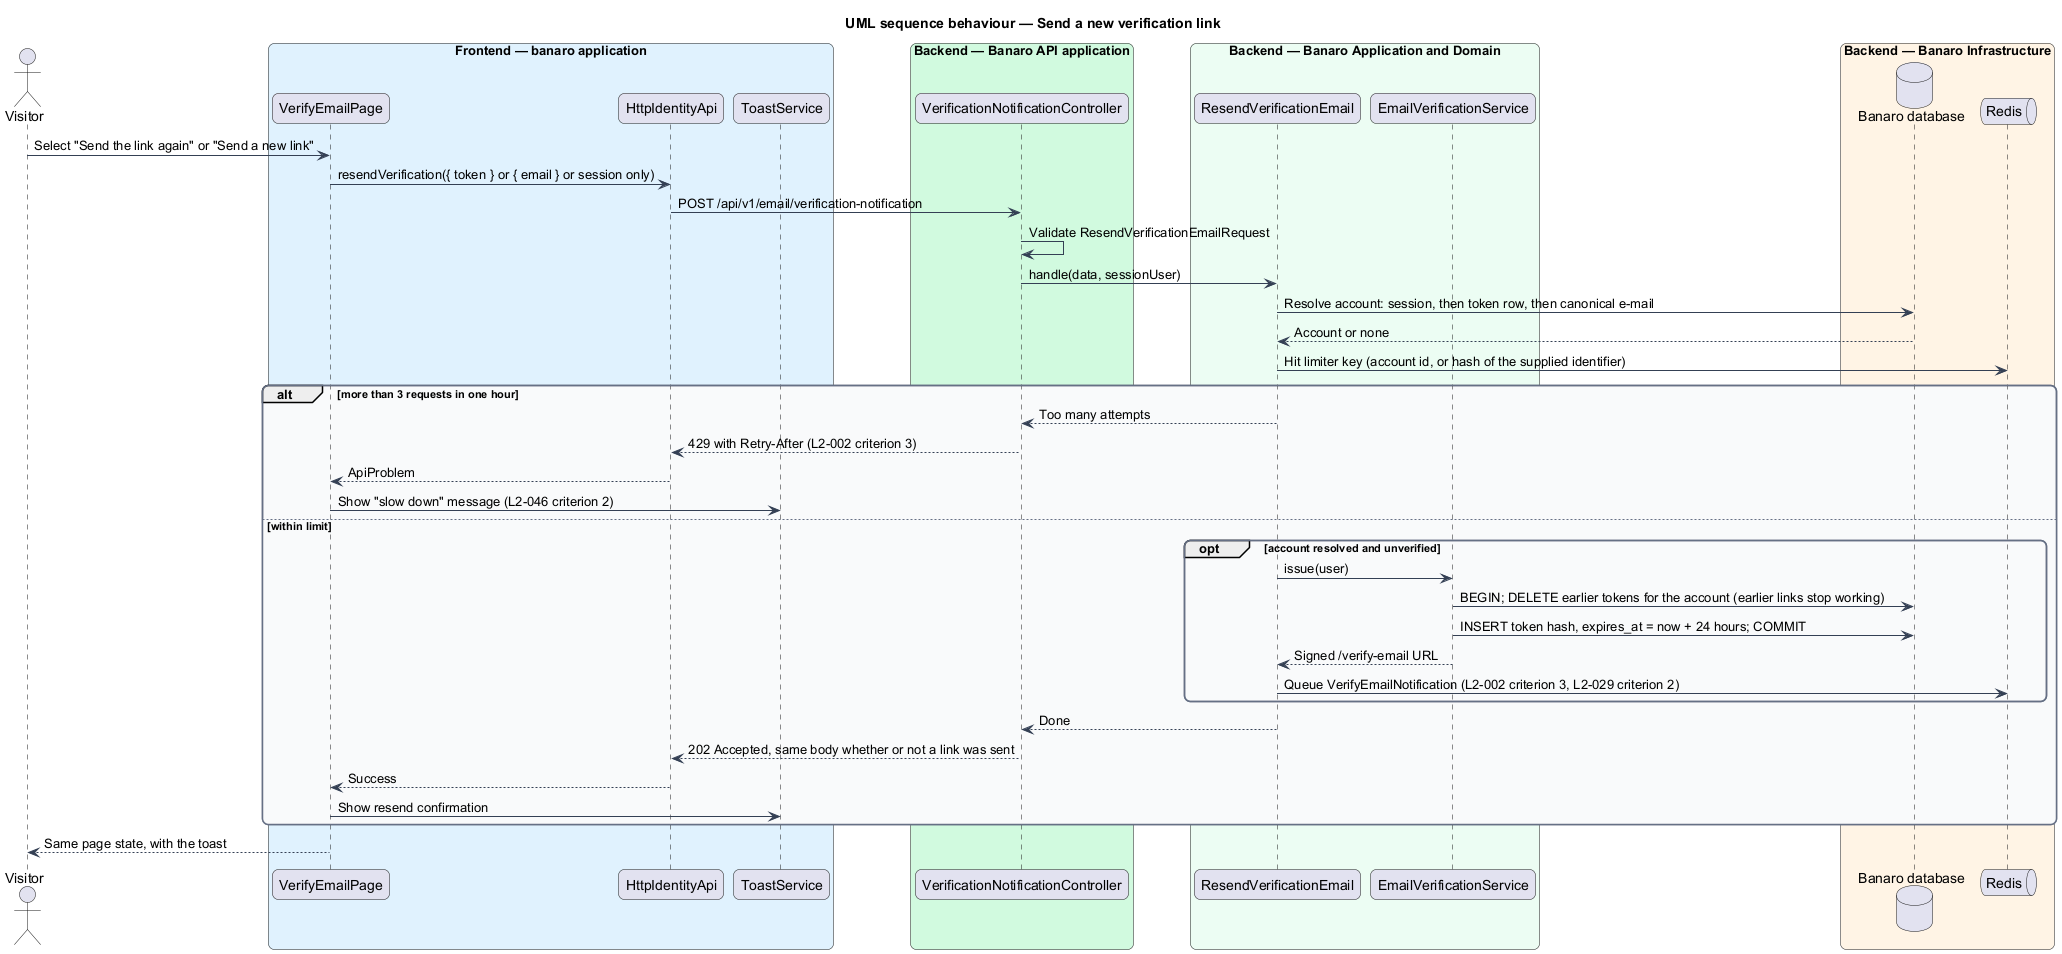

The diagram above was rendered by PlantUML. Its source (embedded in the PNG):
@startuml
title UML sequence behaviour — Send a new verification link
skinparam backgroundColor #FFFFFF
skinparam shadowing false
skinparam roundcorner 12
skinparam defaultFontName Arial
skinparam ArrowColor #344054
skinparam rectangle {
  BorderColor #344054
  FontColor #101828
}
skinparam package {
  BorderColor #667085
  FontColor #101828
  BackgroundColor #F9FAFB
}
actor "Visitor" as actor
box "Frontend — banaro application" #E0F2FE
  participant "VerifyEmailPage" as page
  participant "HttpIdentityApi" as client
  participant "ToastService" as toast
end box
box "Backend — Banaro API application" #D1FADF
  participant "VerificationNotificationController" as controller
end box
box "Backend — Banaro Application and Domain" #ECFDF3
  participant "ResendVerificationEmail" as action
  participant "EmailVerificationService" as service
end box
box "Backend — Banaro Infrastructure" #FFF4E5
  database "Banaro database" as db
  queue "Redis" as redis
end box

actor -> page : Select "Send the link again" or "Send a new link"
page -> client : resendVerification({ token } or { email } or session only)
client -> controller : POST /api/v1/email/verification-notification
controller -> controller : Validate ResendVerificationEmailRequest
controller -> action : handle(data, sessionUser)
action -> db : Resolve account: session, then token row, then canonical e-mail
db --> action : Account or none
action -> redis : Hit limiter key (account id, or hash of the supplied identifier)
alt more than 3 requests in one hour
  action --> controller : Too many attempts
  controller --> client : 429 with Retry-After (L2-002 criterion 3)
  client --> page : ApiProblem
  page -> toast : Show "slow down" message (L2-046 criterion 2)
else within limit
  opt account resolved and unverified
    action -> service : issue(user)
    service -> db : BEGIN; DELETE earlier tokens for the account (earlier links stop working)
    service -> db : INSERT token hash, expires_at = now + 24 hours; COMMIT
    service --> action : Signed /verify-email URL
    action -> redis : Queue VerifyEmailNotification (L2-002 criterion 3, L2-029 criterion 2)
  end
  action --> controller : Done
  controller --> client : 202 Accepted, same body whether or not a link was sent
  client --> page : Success
  page -> toast : Show resend confirmation
end
page --> actor : Same page state, with the toast
@enduml